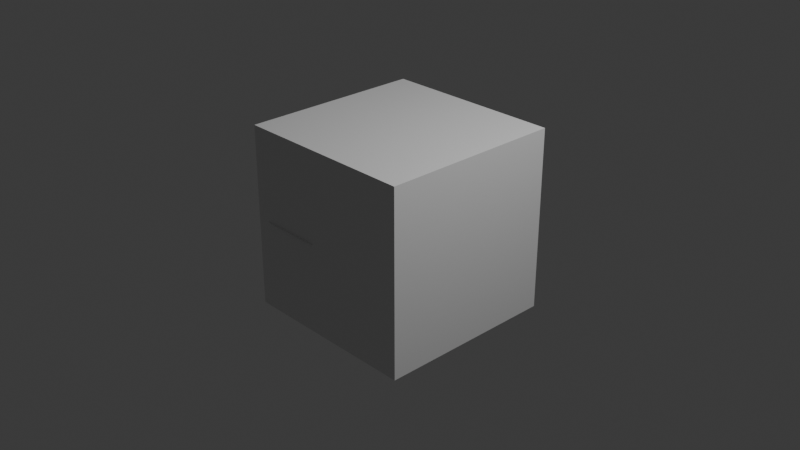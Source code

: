 # Source: ConstructionBase1x1_reference.blend  (saved by Blender 4.2.68; exported with 4.5.12 LTS)
import bpy
from mathutils import Matrix  # noqa: F401  (used for matrix-valued properties, if any)

bpy.ops.wm.read_factory_settings(use_empty=True)
scene = bpy.context.scene
scene.name = 'Scene'

# ---- collections
col_collection = bpy.data.collections.new('Collection'); scene.collection.children.link(col_collection)

# ---- materials (node trees are filled in below, after node groups)
mat_material = bpy.data.materials.new('Material')
mat_material.alpha_threshold = 0.0
mat_material.roughness = 0.5
mat_material.line_color = (0.0, 0.0, 0.0, 1.0)
mat_beavercarryingmodels = bpy.data.materials.new('BeaverCarryingModels')
mat_dirt = bpy.data.materials.new('Dirt')

# ---- material node trees
mat_material.use_nodes = True; mat_material.node_tree.nodes.clear()
_N = mat_material.node_tree.nodes; _L = mat_material.node_tree.links
n0 = _N.new('ShaderNodeOutputMaterial'); n0.name = 'Material Output'; n0.location = (300, 300)
n1 = _N.new('ShaderNodeBsdfPrincipled'); n1.name = 'Principled BSDF'; n1.location = (10, 300)
n1.inputs[3].default_value = 1.45
_L.new(n1.outputs[0], n0.inputs[0])
n0.is_active_output = True

# ---- world
world_world = bpy.data.worlds.new('World'); scene.world = world_world
world_world.use_nodes = True; world_world.node_tree.nodes.clear()
_N = world_world.node_tree.nodes; _L = world_world.node_tree.links
n0 = _N.new('ShaderNodeOutputWorld'); n0.name = 'World Output'; n0.location = (300, 300)
n1 = _N.new('ShaderNodeBackground'); n1.name = 'Background'; n1.location = (10, 300)
n1.inputs[0].default_value = (0.05088, 0.05088, 0.05088, 1.0)
_L.new(n1.outputs[0], n0.inputs[0])
n0.is_active_output = True
world_world.color = (0.05088, 0.05088, 0.05088)
world_world.sun_shadow_jitter_overblur = 0.0

# ---- cameras
cam_camera = bpy.data.cameras.new('Camera')
cam_camera.clip_end = 100.0
cam_camera.ortho_scale = 7.314

# ---- lights
light_light = bpy.data.lights.new('Light', 'POINT')
light_light.energy = 1000.0
light_light.shadow_soft_size = 0.1

# ---- meshes
me_cube = bpy.data.meshes.new('Cube')
me_cube.from_pydata([(1.0, 1.0, 1.0), (1.0, 1.0, -1.0), (1.0, -1.0, 1.0), (1.0, -1.0, -1.0), (-1.0, 1.0, 1.0), (-1.0, 1.0, -1.0), (-1.0, -1.0, 1.0), (-1.0, -1.0, -1.0)], [], [(0, 4, 6, 2), (3, 2, 6, 7), (7, 6, 4, 5), (5, 1, 3, 7), (1, 0, 2, 3), (5, 4, 0, 1)])
_uv = me_cube.uv_layers.new(name='UVMap')
_uv.uv.foreach_set('vector', [0.625, 0.5, 0.875, 0.5, 0.875, 0.75, 0.625, 0.75, 0.375, 0.75, 0.625, 0.75, 0.625, 1.0, 0.375, 1.0, 0.375, 0.0, 0.625, 0.0, 0.625, 0.25, 0.375, 0.25, 0.125, 0.5, 0.375, 0.5, 0.375, 0.75, 0.125, 0.75, 0.375, 0.5, 0.625, 0.5, 0.625, 0.75, 0.375, 0.75, 0.375, 0.25, 0.625, 0.25, 0.625, 0.5, 0.375, 0.5])
me_cube.materials.append(mat_material)
me_cube.use_mirror_vertex_groups = False
me_cube.update()
me_constructionbase1x1 = bpy.data.meshes.new('ConstructionBase1x1')
me_constructionbase1x1.from_pydata([(0.2514, 0.3025, 0.193), (0.2153, 0.2875, 0.193), (0.2191, 0.2838, -0.1169), (0.2514, 0.2972, -0.1169), (0.3025, 0.2514, 0.193), (0.2875, 0.2875, 0.193), (0.2838, 0.2838, -0.1169), (0.2972, 0.2514, -0.1169), (0.2153, 0.2153, 0.193), (0.2514, 0.2004, 0.193), (0.2514, 0.2056, -0.1169), (0.2191, 0.2191, -0.1169), (0.2004, 0.2514, 0.193), (0.2056, 0.2514, -0.1169), (0.2875, 0.2153, 0.193), (0.2838, 0.2191, -0.1169), (0.2153, 0.2153, 0.193), (0.2191, 0.2191, -0.1169), (0.2153, 0.2153, 0.193), (0.2514, 0.2514, 0.2054), (0.2514, 0.2004, 0.193), (0.2153, 0.2875, 0.193), (0.2004, 0.2514, 0.193), (0.2875, 0.2875, 0.193), (0.2514, 0.3025, 0.193), (0.2875, 0.2153, 0.193), (0.3025, 0.2514, 0.193), (-0.2486, 0.3025, 0.193), (-0.2847, 0.2875, 0.193), (-0.2809, 0.2838, -0.1169), (-0.2486, 0.2972, -0.1169), (-0.1975, 0.2514, 0.193), (-0.2125, 0.2875, 0.193), (-0.2162, 0.2838, -0.1169), (-0.2028, 0.2514, -0.1169), (-0.2847, 0.2153, 0.193), (-0.2486, 0.2004, 0.193), (-0.2486, 0.2056, -0.1169), (-0.2809, 0.2191, -0.1169), (-0.2996, 0.2514, 0.193), (-0.2944, 0.2514, -0.1169), (-0.2125, 0.2153, 0.193), (-0.2162, 0.2191, -0.1169), (-0.2847, 0.2153, 0.193), (-0.2809, 0.2191, -0.1169), (-0.2847, 0.2153, 0.193), (-0.2486, 0.2514, 0.2054), (-0.2486, 0.2004, 0.193), (-0.2847, 0.2875, 0.193), (-0.2996, 0.2514, 0.193), (-0.2125, 0.2875, 0.193), (-0.2486, 0.3025, 0.193), (-0.2125, 0.2153, 0.193), (-0.1975, 0.2514, 0.193), (0.2514, -0.1975, 0.193), (0.2153, -0.2125, 0.193), (0.2191, -0.2162, -0.1169), (0.2514, -0.2028, -0.1169), (0.3025, -0.2486, 0.193), (0.2875, -0.2125, 0.193), (0.2838, -0.2162, -0.1169), (0.2972, -0.2486, -0.1169), (0.2153, -0.2847, 0.193), (0.2514, -0.2996, 0.193), (0.2514, -0.2944, -0.1169), (0.2191, -0.2809, -0.1169), (0.2004, -0.2486, 0.193), (0.2056, -0.2486, -0.1169), (0.2875, -0.2847, 0.193), (0.2838, -0.2809, -0.1169), (0.2153, -0.2847, 0.193), (0.2191, -0.2809, -0.1169), (0.2153, -0.2847, 0.193), (0.2514, -0.2486, 0.2054), (0.2514, -0.2996, 0.193), (0.2153, -0.2125, 0.193), (0.2004, -0.2486, 0.193), (0.2875, -0.2125, 0.193), (0.2514, -0.1975, 0.193), (0.2875, -0.2847, 0.193), (0.3025, -0.2486, 0.193), (-0.2486, -0.1975, 0.193), (-0.2847, -0.2125, 0.193), (-0.2809, -0.2162, -0.1169), (-0.2486, -0.2028, -0.1169), (-0.1975, -0.2486, 0.193), (-0.2125, -0.2125, 0.193), (-0.2162, -0.2162, -0.1169), (-0.2028, -0.2486, -0.1169), (-0.2847, -0.2847, 0.193), (-0.2486, -0.2996, 0.193), (-0.2486, -0.2944, -0.1169), (-0.2809, -0.2809, -0.1169), (-0.2996, -0.2486, 0.193), (-0.2944, -0.2486, -0.1169), (-0.2125, -0.2847, 0.193), (-0.2162, -0.2809, -0.1169), (-0.2847, -0.2847, 0.193), (-0.2809, -0.2809, -0.1169), (-0.2847, -0.2847, 0.193), (-0.2486, -0.2486, 0.2054), (-0.2486, -0.2996, 0.193), (-0.2847, -0.2125, 0.193), (-0.2996, -0.2486, 0.193), (-0.2125, -0.2125, 0.193), (-0.2486, -0.1975, 0.193), (-0.2125, -0.2847, 0.193), (-0.1975, -0.2486, 0.193), (0.5229, 0.001425, -0.1159), (0.5229, -0.2586, -0.1159), (0.3914, -0.2586, -0.1159), (0.3914, 0.001425, -0.1159), (0.2614, -0.5201, -0.1159), (0.001424, -0.5201, -0.1159), (0.001424, -0.3886, -0.1159), (0.2614, -0.3886, -0.1159), (0.514, -0.3263, -0.1159), (0.387, -0.2922, -0.1159), (0.4879, -0.3893, -0.1159), (0.374, -0.3236, -0.1159), (0.4463, -0.4435, -0.1159), (0.3534, -0.3505, -0.1159), (0.3922, -0.4851, -0.1159), (0.3264, -0.3712, -0.1159), (0.3291, -0.5112, -0.1159), (0.2951, -0.3841, -0.1159), (0.2614, -0.5201, -0.1159), (0.2614, -0.3886, -0.1159), (-0.5201, -0.2586, -0.1159), (-0.5201, 0.001431, -0.1159), (-0.3886, 0.001429, -0.1159), (-0.3886, -0.2586, -0.1159), (0.001424, -0.5201, -0.1159), (-0.2586, -0.5201, -0.1159), (-0.2586, -0.3886, -0.1159), (0.001424, -0.3886, -0.1159), (-0.3263, -0.5112, -0.1159), (-0.2922, -0.3841, -0.1159), (-0.3893, -0.4851, -0.1159), (-0.3236, -0.3712, -0.1159), (-0.4435, -0.4435, -0.1159), (-0.3505, -0.3505, -0.1159), (-0.4851, -0.3893, -0.1159), (-0.3712, -0.3236, -0.1159), (-0.5112, -0.3263, -0.1159), (-0.3841, -0.2922, -0.1159), (-0.5201, -0.2586, -0.1159), (-0.3886, -0.2586, -0.1159), (-0.5201, 0.001431, -0.1159), (-0.5201, 0.2614, -0.1159), (-0.3886, 0.2614, -0.1159), (-0.3886, 0.001429, -0.1159), (-0.2586, 0.5229, -0.1159), (0.00143, 0.5229, -0.1159), (0.001428, 0.3914, -0.1159), (-0.2586, 0.3914, -0.1159), (-0.5112, 0.3291, -0.1159), (-0.3841, 0.2951, -0.1159), (-0.4851, 0.3922, -0.1159), (-0.3712, 0.3264, -0.1159), (-0.4435, 0.4463, -0.1159), (-0.3505, 0.3533, -0.1159), (-0.3893, 0.4879, -0.1159), (-0.3236, 0.374, -0.1159), (-0.3263, 0.514, -0.1159), (-0.2922, 0.387, -0.1159), (-0.2586, 0.5229, -0.1159), (-0.2586, 0.3914, -0.1159), (0.5229, 0.2614, -0.1159), (0.5229, 0.001425, -0.1159), (0.3914, 0.001425, -0.1159), (0.3914, 0.2614, -0.1159), (0.00143, 0.5229, -0.1159), (0.2614, 0.5229, -0.1159), (0.2614, 0.3914, -0.1159), (0.001428, 0.3914, -0.1159), (0.3291, 0.514, -0.1159), (0.2951, 0.387, -0.1159), (0.3922, 0.4879, -0.1159), (0.3264, 0.374, -0.1159), (0.4463, 0.4463, -0.1159), (0.3533, 0.3534, -0.1159), (0.4879, 0.3922, -0.1159), (0.374, 0.3264, -0.1159), (0.514, 0.3291, -0.1159), (0.387, 0.2951, -0.1159), (0.5229, 0.2614, -0.1159), (0.3914, 0.2614, -0.1159), (0.001428, 0.3914, -0.1159), (0.001424, -0.3886, -0.1159), (-0.3886, 0.001429, -0.1159), (0.3914, 0.001425, -0.1159)], [], [(0, 2, 1), (3, 2, 0), (4, 6, 5), (7, 6, 4), (8, 10, 9), (11, 10, 8), (1, 13, 12), (2, 13, 1), (5, 3, 0), (6, 3, 5), (14, 7, 4), (15, 7, 14), (9, 15, 14), (10, 15, 9), (12, 17, 16), (13, 17, 12), (18, 20, 19), (21, 22, 19), (23, 24, 19), (25, 26, 19), (20, 25, 19), (22, 18, 19), (24, 21, 19), (26, 23, 19), (27, 29, 28), (30, 29, 27), (31, 33, 32), (34, 33, 31), (35, 37, 36), (38, 37, 35), (28, 40, 39), (29, 40, 28), (32, 30, 27), (33, 30, 32), (41, 34, 31), (42, 34, 41), (36, 42, 41), (37, 42, 36), (39, 44, 43), (40, 44, 39), (45, 47, 46), (48, 49, 46), (50, 51, 46), (52, 53, 46), (47, 52, 46), (49, 45, 46), (51, 48, 46), (53, 50, 46), (54, 56, 55), (57, 56, 54), (58, 60, 59), (61, 60, 58), (62, 64, 63), (65, 64, 62), (55, 67, 66), (56, 67, 55), (59, 57, 54), (60, 57, 59), (68, 61, 58), (69, 61, 68), (63, 69, 68), (64, 69, 63), (66, 71, 70), (67, 71, 66), (72, 74, 73), (75, 76, 73), (77, 78, 73), (79, 80, 73), (74, 79, 73), (76, 72, 73), (78, 75, 73), (80, 77, 73), (81, 83, 82), (84, 83, 81), (85, 87, 86), (88, 87, 85), (89, 91, 90), (92, 91, 89), (82, 94, 93), (83, 94, 82), (86, 84, 81), (87, 84, 86), (95, 88, 85), (96, 88, 95), (90, 96, 95), (91, 96, 90), (93, 98, 97), (94, 98, 93), (99, 101, 100), (102, 103, 100), (104, 105, 100), (106, 107, 100), (101, 106, 100), (103, 99, 100), (105, 102, 100), (107, 104, 100)])
_uv = me_constructionbase1x1.uv_layers.new(name='UVMap')
_uv.uv.foreach_set('vector', [0.1568, 0.9926, 0.1872, 0.5131, 0.1872, 0.9926, 0.1568, 0.5131, 0.1872, 0.5131, 0.1568, 0.9926, 0.09584, 0.9926, 0.1263, 0.5131, 0.1263, 0.9926, 0.09584, 0.5131, 0.1263, 0.5131, 0.09584, 0.9926, 0.004433, 0.9926, 0.0349, 0.5131, 0.0349, 0.9926, 0.004433, 0.5131, 0.0349, 0.5131, 0.004433, 0.9926, 0.1872, 0.9926, 0.2177, 0.5131, 0.2177, 0.9926, 0.1872, 0.5131, 0.2177, 0.5131, 0.1872, 0.9926, 0.1263, 0.9926, 0.1568, 0.5131, 0.1568, 0.9926, 0.1263, 0.5131, 0.1568, 0.5131, 0.1263, 0.9926, 0.06537, 0.9926, 0.09584, 0.5131, 0.09584, 0.9926, 0.06537, 0.5131, 0.09584, 0.5131, 0.06537, 0.9926, 0.0349, 0.9926, 0.06537, 0.5131, 0.06537, 0.9926, 0.0349, 0.5131, 0.06537, 0.5131, 0.0349, 0.9926, 0.2177, 0.9926, 0.2482, 0.5131, 0.2482, 0.9926, 0.2177, 0.5131, 0.2482, 0.5131, 0.2177, 0.9926, 0.3716, 0.789, 0.3716, 0.8375, 0.313, 0.8132, 0.2888, 0.7547, 0.3373, 0.7547, 0.313, 0.8132, 0.2545, 0.8375, 0.2545, 0.789, 0.313, 0.8132, 0.3373, 0.8718, 0.2888, 0.8718, 0.313, 0.8132, 0.3716, 0.8375, 0.3373, 0.8718, 0.313, 0.8132, 0.3373, 0.7547, 0.3716, 0.789, 0.313, 0.8132, 0.2545, 0.789, 0.2888, 0.7547, 0.313, 0.8132, 0.2888, 0.8718, 0.2545, 0.8375, 0.313, 0.8132, 0.1568, 0.9926, 0.1872, 0.5131, 0.1872, 0.9926, 0.1568, 0.5131, 0.1872, 0.5131, 0.1568, 0.9926, 0.09584, 0.9926, 0.1263, 0.5131, 0.1263, 0.9926, 0.09584, 0.5131, 0.1263, 0.5131, 0.09584, 0.9926, 0.004433, 0.9926, 0.0349, 0.5131, 0.0349, 0.9926, 0.004433, 0.5131, 0.0349, 0.5131, 0.004433, 0.9926, 0.1872, 0.9926, 0.2177, 0.5131, 0.2177, 0.9926, 0.1872, 0.5131, 0.2177, 0.5131, 0.1872, 0.9926, 0.1263, 0.9926, 0.1568, 0.5131, 0.1568, 0.9926, 0.1263, 0.5131, 0.1568, 0.5131, 0.1263, 0.9926, 0.06537, 0.9926, 0.09584, 0.5131, 0.09584, 0.9926, 0.06537, 0.5131, 0.09584, 0.5131, 0.06537, 0.9926, 0.0349, 0.9926, 0.06537, 0.5131, 0.06537, 0.9926, 0.0349, 0.5131, 0.06537, 0.5131, 0.0349, 0.9926, 0.2177, 0.9926, 0.2482, 0.5131, 0.2482, 0.9926, 0.2177, 0.5131, 0.2482, 0.5131, 0.2177, 0.9926, 0.3716, 0.789, 0.3716, 0.8375, 0.313, 0.8132, 0.2888, 0.7547, 0.3373, 0.7547, 0.313, 0.8132, 0.2545, 0.8375, 0.2545, 0.789, 0.313, 0.8132, 0.3373, 0.8718, 0.2888, 0.8718, 0.313, 0.8132, 0.3716, 0.8375, 0.3373, 0.8718, 0.313, 0.8132, 0.3373, 0.7547, 0.3716, 0.789, 0.313, 0.8132, 0.2545, 0.789, 0.2888, 0.7547, 0.313, 0.8132, 0.2888, 0.8718, 0.2545, 0.8375, 0.313, 0.8132, 0.1568, 0.9926, 0.1872, 0.5131, 0.1872, 0.9926, 0.1568, 0.5131, 0.1872, 0.5131, 0.1568, 0.9926, 0.09584, 0.9926, 0.1263, 0.5131, 0.1263, 0.9926, 0.09584, 0.5131, 0.1263, 0.5131, 0.09584, 0.9926, 0.004433, 0.9926, 0.0349, 0.5131, 0.0349, 0.9926, 0.004433, 0.5131, 0.0349, 0.5131, 0.004433, 0.9926, 0.1872, 0.9926, 0.2177, 0.5131, 0.2177, 0.9926, 0.1872, 0.5131, 0.2177, 0.5131, 0.1872, 0.9926, 0.1263, 0.9926, 0.1568, 0.5131, 0.1568, 0.9926, 0.1263, 0.5131, 0.1568, 0.5131, 0.1263, 0.9926, 0.06537, 0.9926, 0.09584, 0.5131, 0.09584, 0.9926, 0.06537, 0.5131, 0.09584, 0.5131, 0.06537, 0.9926, 0.0349, 0.9926, 0.06537, 0.5131, 0.06537, 0.9926, 0.0349, 0.5131, 0.06537, 0.5131, 0.0349, 0.9926, 0.2177, 0.9926, 0.2482, 0.5131, 0.2482, 0.9926, 0.2177, 0.5131, 0.2482, 0.5131, 0.2177, 0.9926, 0.3716, 0.789, 0.3716, 0.8375, 0.313, 0.8132, 0.2888, 0.7547, 0.3373, 0.7547, 0.313, 0.8132, 0.2545, 0.8375, 0.2545, 0.789, 0.313, 0.8132, 0.3373, 0.8718, 0.2888, 0.8718, 0.313, 0.8132, 0.3716, 0.8375, 0.3373, 0.8718, 0.313, 0.8132, 0.3373, 0.7547, 0.3716, 0.789, 0.313, 0.8132, 0.2545, 0.789, 0.2888, 0.7547, 0.313, 0.8132, 0.2888, 0.8718, 0.2545, 0.8375, 0.313, 0.8132, 0.1568, 0.9926, 0.1872, 0.5131, 0.1872, 0.9926, 0.1568, 0.5131, 0.1872, 0.5131, 0.1568, 0.9926, 0.09584, 0.9926, 0.1263, 0.5131, 0.1263, 0.9926, 0.09584, 0.5131, 0.1263, 0.5131, 0.09584, 0.9926, 0.004433, 0.9926, 0.0349, 0.5131, 0.0349, 0.9926, 0.004433, 0.5131, 0.0349, 0.5131, 0.004433, 0.9926, 0.1872, 0.9926, 0.2177, 0.5131, 0.2177, 0.9926, 0.1872, 0.5131, 0.2177, 0.5131, 0.1872, 0.9926, 0.1263, 0.9926, 0.1568, 0.5131, 0.1568, 0.9926, 0.1263, 0.5131, 0.1568, 0.5131, 0.1263, 0.9926, 0.06537, 0.9926, 0.09584, 0.5131, 0.09584, 0.9926, 0.06537, 0.5131, 0.09584, 0.5131, 0.06537, 0.9926, 0.0349, 0.9926, 0.06537, 0.5131, 0.06537, 0.9926, 0.0349, 0.5131, 0.06537, 0.5131, 0.0349, 0.9926, 0.2177, 0.9926, 0.2482, 0.5131, 0.2482, 0.9926, 0.2177, 0.5131, 0.2482, 0.5131, 0.2177, 0.9926, 0.3716, 0.789, 0.3716, 0.8375, 0.313, 0.8132, 0.2888, 0.7547, 0.3373, 0.7547, 0.313, 0.8132, 0.2545, 0.8375, 0.2545, 0.789, 0.313, 0.8132, 0.3373, 0.8718, 0.2888, 0.8718, 0.313, 0.8132, 0.3716, 0.8375, 0.3373, 0.8718, 0.313, 0.8132, 0.3373, 0.7547, 0.3716, 0.789, 0.313, 0.8132, 0.2545, 0.789, 0.2888, 0.7547, 0.313, 0.8132, 0.2888, 0.8718, 0.2545, 0.8375, 0.313, 0.8132])
me_constructionbase1x1.materials.append(mat_beavercarryingmodels)
me_constructionbase1x1.update()
me_constructionbase1x1_001 = bpy.data.meshes.new('ConstructionBase1x1.001')
me_constructionbase1x1_001.from_pydata([(0.2514, 0.3025, 0.193), (0.2153, 0.2875, 0.193), (0.2191, 0.2838, -0.1169), (0.2514, 0.2972, -0.1169), (0.3025, 0.2514, 0.193), (0.2875, 0.2875, 0.193), (0.2838, 0.2838, -0.1169), (0.2972, 0.2514, -0.1169), (0.2153, 0.2153, 0.193), (0.2514, 0.2004, 0.193), (0.2514, 0.2056, -0.1169), (0.2191, 0.2191, -0.1169), (0.2004, 0.2514, 0.193), (0.2056, 0.2514, -0.1169), (0.2875, 0.2153, 0.193), (0.2838, 0.2191, -0.1169), (0.2153, 0.2153, 0.193), (0.2191, 0.2191, -0.1169), (0.2153, 0.2153, 0.193), (0.2514, 0.2514, 0.2054), (0.2514, 0.2004, 0.193), (0.2153, 0.2875, 0.193), (0.2004, 0.2514, 0.193), (0.2875, 0.2875, 0.193), (0.2514, 0.3025, 0.193), (0.2875, 0.2153, 0.193), (0.3025, 0.2514, 0.193), (-0.2486, 0.3025, 0.193), (-0.2847, 0.2875, 0.193), (-0.2809, 0.2838, -0.1169), (-0.2486, 0.2972, -0.1169), (-0.1975, 0.2514, 0.193), (-0.2125, 0.2875, 0.193), (-0.2162, 0.2838, -0.1169), (-0.2028, 0.2514, -0.1169), (-0.2847, 0.2153, 0.193), (-0.2486, 0.2004, 0.193), (-0.2486, 0.2056, -0.1169), (-0.2809, 0.2191, -0.1169), (-0.2996, 0.2514, 0.193), (-0.2944, 0.2514, -0.1169), (-0.2125, 0.2153, 0.193), (-0.2162, 0.2191, -0.1169), (-0.2847, 0.2153, 0.193), (-0.2809, 0.2191, -0.1169), (-0.2847, 0.2153, 0.193), (-0.2486, 0.2514, 0.2054), (-0.2486, 0.2004, 0.193), (-0.2847, 0.2875, 0.193), (-0.2996, 0.2514, 0.193), (-0.2125, 0.2875, 0.193), (-0.2486, 0.3025, 0.193), (-0.2125, 0.2153, 0.193), (-0.1975, 0.2514, 0.193), (0.2514, -0.1975, 0.193), (0.2153, -0.2125, 0.193), (0.2191, -0.2162, -0.1169), (0.2514, -0.2028, -0.1169), (0.3025, -0.2486, 0.193), (0.2875, -0.2125, 0.193), (0.2838, -0.2162, -0.1169), (0.2972, -0.2486, -0.1169), (0.2153, -0.2847, 0.193), (0.2514, -0.2996, 0.193), (0.2514, -0.2944, -0.1169), (0.2191, -0.2809, -0.1169), (0.2004, -0.2486, 0.193), (0.2056, -0.2486, -0.1169), (0.2875, -0.2847, 0.193), (0.2838, -0.2809, -0.1169), (0.2153, -0.2847, 0.193), (0.2191, -0.2809, -0.1169), (0.2153, -0.2847, 0.193), (0.2514, -0.2486, 0.2054), (0.2514, -0.2996, 0.193), (0.2153, -0.2125, 0.193), (0.2004, -0.2486, 0.193), (0.2875, -0.2125, 0.193), (0.2514, -0.1975, 0.193), (0.2875, -0.2847, 0.193), (0.3025, -0.2486, 0.193), (-0.2486, -0.1975, 0.193), (-0.2847, -0.2125, 0.193), (-0.2809, -0.2162, -0.1169), (-0.2486, -0.2028, -0.1169), (-0.1975, -0.2486, 0.193), (-0.2125, -0.2125, 0.193), (-0.2162, -0.2162, -0.1169), (-0.2028, -0.2486, -0.1169), (-0.2847, -0.2847, 0.193), (-0.2486, -0.2996, 0.193), (-0.2486, -0.2944, -0.1169), (-0.2809, -0.2809, -0.1169), (-0.2996, -0.2486, 0.193), (-0.2944, -0.2486, -0.1169), (-0.2125, -0.2847, 0.193), (-0.2162, -0.2809, -0.1169), (-0.2847, -0.2847, 0.193), (-0.2809, -0.2809, -0.1169), (-0.2847, -0.2847, 0.193), (-0.2486, -0.2486, 0.2054), (-0.2486, -0.2996, 0.193), (-0.2847, -0.2125, 0.193), (-0.2996, -0.2486, 0.193), (-0.2125, -0.2125, 0.193), (-0.2486, -0.1975, 0.193), (-0.2125, -0.2847, 0.193), (-0.1975, -0.2486, 0.193), (0.5229, 0.001425, -0.1159), (0.5229, -0.2586, -0.1159), (0.3914, -0.2586, -0.1159), (0.3914, 0.001425, -0.1159), (0.2614, -0.5201, -0.1159), (0.001424, -0.5201, -0.1159), (0.001424, -0.3886, -0.1159), (0.2614, -0.3886, -0.1159), (0.514, -0.3263, -0.1159), (0.387, -0.2922, -0.1159), (0.4879, -0.3893, -0.1159), (0.374, -0.3236, -0.1159), (0.4463, -0.4435, -0.1159), (0.3534, -0.3505, -0.1159), (0.3922, -0.4851, -0.1159), (0.3264, -0.3712, -0.1159), (0.3291, -0.5112, -0.1159), (0.2951, -0.3841, -0.1159), (0.2614, -0.5201, -0.1159), (0.2614, -0.3886, -0.1159), (-0.5201, -0.2586, -0.1159), (-0.5201, 0.001431, -0.1159), (-0.3886, 0.001429, -0.1159), (-0.3886, -0.2586, -0.1159), (0.001424, -0.5201, -0.1159), (-0.2586, -0.5201, -0.1159), (-0.2586, -0.3886, -0.1159), (0.001424, -0.3886, -0.1159), (-0.3263, -0.5112, -0.1159), (-0.2922, -0.3841, -0.1159), (-0.3893, -0.4851, -0.1159), (-0.3236, -0.3712, -0.1159), (-0.4435, -0.4435, -0.1159), (-0.3505, -0.3505, -0.1159), (-0.4851, -0.3893, -0.1159), (-0.3712, -0.3236, -0.1159), (-0.5112, -0.3263, -0.1159), (-0.3841, -0.2922, -0.1159), (-0.5201, -0.2586, -0.1159), (-0.3886, -0.2586, -0.1159), (-0.5201, 0.001431, -0.1159), (-0.5201, 0.2614, -0.1159), (-0.3886, 0.2614, -0.1159), (-0.3886, 0.001429, -0.1159), (-0.2586, 0.5229, -0.1159), (0.00143, 0.5229, -0.1159), (0.001428, 0.3914, -0.1159), (-0.2586, 0.3914, -0.1159), (-0.5112, 0.3291, -0.1159), (-0.3841, 0.2951, -0.1159), (-0.4851, 0.3922, -0.1159), (-0.3712, 0.3264, -0.1159), (-0.4435, 0.4463, -0.1159), (-0.3505, 0.3533, -0.1159), (-0.3893, 0.4879, -0.1159), (-0.3236, 0.374, -0.1159), (-0.3263, 0.514, -0.1159), (-0.2922, 0.387, -0.1159), (-0.2586, 0.5229, -0.1159), (-0.2586, 0.3914, -0.1159), (0.5229, 0.2614, -0.1159), (0.5229, 0.001425, -0.1159), (0.3914, 0.001425, -0.1159), (0.3914, 0.2614, -0.1159), (0.00143, 0.5229, -0.1159), (0.2614, 0.5229, -0.1159), (0.2614, 0.3914, -0.1159), (0.001428, 0.3914, -0.1159), (0.3291, 0.514, -0.1159), (0.2951, 0.387, -0.1159), (0.3922, 0.4879, -0.1159), (0.3264, 0.374, -0.1159), (0.4463, 0.4463, -0.1159), (0.3533, 0.3534, -0.1159), (0.4879, 0.3922, -0.1159), (0.374, 0.3264, -0.1159), (0.514, 0.3291, -0.1159), (0.387, 0.2951, -0.1159), (0.5229, 0.2614, -0.1159), (0.3914, 0.2614, -0.1159), (0.001428, 0.3914, -0.1159), (0.001424, -0.3886, -0.1159), (-0.3886, 0.001429, -0.1159), (0.3914, 0.001425, -0.1159)], [], [(108, 110, 109), (111, 110, 108), (112, 114, 113), (115, 114, 112), (116, 110, 117), (109, 110, 116), (118, 117, 119), (116, 117, 118), (120, 119, 121), (118, 119, 120), (122, 121, 123), (120, 121, 122), (124, 123, 125), (122, 123, 124), (126, 125, 127), (124, 125, 126), (128, 130, 129), (131, 130, 128), (132, 134, 133), (135, 134, 132), (136, 134, 137), (133, 134, 136), (138, 137, 139), (136, 137, 138), (140, 139, 141), (138, 139, 140), (142, 141, 143), (140, 141, 142), (144, 143, 145), (142, 143, 144), (146, 145, 147), (144, 145, 146), (148, 150, 149), (151, 150, 148), (152, 154, 153), (155, 154, 152), (156, 150, 157), (149, 150, 156), (158, 157, 159), (156, 157, 158), (160, 159, 161), (158, 159, 160), (162, 161, 163), (160, 161, 162), (164, 163, 165), (162, 163, 164), (166, 165, 167), (164, 165, 166), (168, 170, 169), (171, 170, 168), (172, 174, 173), (175, 174, 172), (176, 174, 177), (173, 174, 176), (178, 177, 179), (176, 177, 178), (180, 179, 181), (178, 179, 180), (182, 181, 183), (180, 181, 182), (184, 183, 185), (182, 183, 184), (186, 185, 187), (184, 185, 186), (188, 190, 189), (127, 117, 110), (189, 110, 191), (174, 191, 187), (177, 187, 185), (177, 185, 183), (177, 183, 181), (177, 181, 179), (187, 177, 174), (191, 174, 188), (150, 188, 167), (157, 167, 165), (157, 165, 163), (157, 163, 161), (157, 161, 159), (167, 157, 150), (188, 150, 190), (134, 190, 147), (137, 147, 145), (137, 145, 143), (137, 143, 141), (137, 141, 139), (147, 137, 134), (190, 134, 189), (110, 189, 127), (117, 127, 125), (117, 125, 123), (117, 123, 121), (117, 121, 119), (191, 188, 189)])
_uv = me_constructionbase1x1_001.uv_layers.new(name='UVMap')
_uv.uv.foreach_set('vector', [0.9991, 0.001276, 3.697e-05, 0.9998, 3.671e-05, 0.001276, 0.9991, 0.9998, 3.697e-05, 0.9998, 0.9991, 0.001276, 3.671e-05, 0.001276, 0.9991, 0.9998, 0.9991, 0.001276, 3.697e-05, 0.9998, 0.9991, 0.9998, 3.671e-05, 0.001276, 3.671e-05, 0.001276, 3.697e-05, 0.9998, 3.697e-05, 0.9998, 3.671e-05, 0.001276, 3.697e-05, 0.9998, 3.671e-05, 0.001276, 3.671e-05, 0.001276, 3.697e-05, 0.9998, 3.697e-05, 0.9998, 3.671e-05, 0.001276, 3.697e-05, 0.9998, 3.671e-05, 0.001276, 3.671e-05, 0.001276, 3.697e-05, 0.9998, 3.697e-05, 0.9998, 3.671e-05, 0.001276, 3.697e-05, 0.9998, 3.671e-05, 0.001276, 3.671e-05, 0.001276, 3.697e-05, 0.9998, 3.697e-05, 0.9998, 3.671e-05, 0.001276, 3.697e-05, 0.9998, 3.671e-05, 0.001276, 3.671e-05, 0.001276, 3.697e-05, 0.9998, 3.697e-05, 0.9998, 3.671e-05, 0.001276, 3.697e-05, 0.9998, 3.671e-05, 0.001276, 3.671e-05, 0.001276, 3.697e-05, 0.9998, 3.697e-05, 0.9998, 3.671e-05, 0.001276, 3.697e-05, 0.9998, 3.671e-05, 0.001276, 3.671e-05, 0.001276, 0.9991, 0.9998, 0.9991, 0.001276, 3.697e-05, 0.9998, 0.9991, 0.9998, 3.671e-05, 0.001276, 0.9991, 0.001276, 3.697e-05, 0.9998, 3.671e-05, 0.001276, 0.9991, 0.9998, 3.697e-05, 0.9998, 0.9991, 0.001276, 3.671e-05, 0.001276, 3.697e-05, 0.9998, 3.697e-05, 0.9998, 3.671e-05, 0.001276, 3.697e-05, 0.9998, 3.671e-05, 0.001276, 3.671e-05, 0.001276, 3.697e-05, 0.9998, 3.697e-05, 0.9998, 3.671e-05, 0.001276, 3.697e-05, 0.9998, 3.671e-05, 0.001276, 3.671e-05, 0.001276, 3.697e-05, 0.9998, 3.697e-05, 0.9998, 3.671e-05, 0.001276, 3.697e-05, 0.9998, 3.671e-05, 0.001276, 3.671e-05, 0.001276, 3.697e-05, 0.9998, 3.697e-05, 0.9998, 3.671e-05, 0.001276, 3.697e-05, 0.9998, 3.671e-05, 0.001276, 3.671e-05, 0.001276, 3.697e-05, 0.9998, 3.697e-05, 0.9998, 3.671e-05, 0.001276, 3.697e-05, 0.9998, 3.671e-05, 0.001276, 3.671e-05, 0.001276, 3.697e-05, 0.9998, 3.697e-05, 0.9998, 3.671e-05, 0.001276, 3.697e-05, 0.9998, 3.671e-05, 0.001276, 0.9991, 0.001276, 3.697e-05, 0.9998, 3.671e-05, 0.001276, 0.9991, 0.9998, 3.697e-05, 0.9998, 0.9991, 0.001276, 3.671e-05, 0.001276, 0.9991, 0.9998, 0.9991, 0.001276, 3.697e-05, 0.9998, 0.9991, 0.9998, 3.671e-05, 0.001276, 3.671e-05, 0.001276, 3.697e-05, 0.9998, 3.697e-05, 0.9998, 3.671e-05, 0.001276, 3.697e-05, 0.9998, 3.671e-05, 0.001276, 3.671e-05, 0.001276, 3.697e-05, 0.9998, 3.697e-05, 0.9998, 3.671e-05, 0.001276, 3.697e-05, 0.9998, 3.671e-05, 0.001276, 3.671e-05, 0.001276, 3.697e-05, 0.9998, 3.697e-05, 0.9998, 3.671e-05, 0.001276, 3.697e-05, 0.9998, 3.671e-05, 0.001276, 3.671e-05, 0.001276, 3.697e-05, 0.9998, 3.697e-05, 0.9998, 3.671e-05, 0.001276, 3.697e-05, 0.9998, 3.671e-05, 0.001276, 3.671e-05, 0.001276, 3.697e-05, 0.9998, 3.697e-05, 0.9998, 3.671e-05, 0.001276, 3.697e-05, 0.9998, 3.671e-05, 0.001276, 3.671e-05, 0.001276, 3.697e-05, 0.9998, 3.697e-05, 0.9998, 3.671e-05, 0.001276, 3.697e-05, 0.9998, 3.671e-05, 0.001276, 3.671e-05, 0.001276, 0.9991, 0.9998, 0.9991, 0.001276, 3.697e-05, 0.9998, 0.9991, 0.9998, 3.671e-05, 0.001276, 0.9991, 0.001276, 3.697e-05, 0.9998, 3.671e-05, 0.001276, 0.9991, 0.9998, 3.697e-05, 0.9998, 0.9991, 0.001276, 3.671e-05, 0.001276, 3.697e-05, 0.9998, 3.697e-05, 0.9998, 3.671e-05, 0.001276, 3.697e-05, 0.9998, 3.671e-05, 0.001276, 3.671e-05, 0.001276, 3.697e-05, 0.9998, 3.697e-05, 0.9998, 3.671e-05, 0.001276, 3.697e-05, 0.9998, 3.671e-05, 0.001276, 3.671e-05, 0.001276, 3.697e-05, 0.9998, 3.697e-05, 0.9998, 3.671e-05, 0.001276, 3.697e-05, 0.9998, 3.671e-05, 0.001276, 3.671e-05, 0.001276, 3.697e-05, 0.9998, 3.697e-05, 0.9998, 3.671e-05, 0.001276, 3.697e-05, 0.9998, 3.671e-05, 0.001276, 3.671e-05, 0.001276, 3.697e-05, 0.9998, 3.697e-05, 0.9998, 3.671e-05, 0.001276, 3.697e-05, 0.9998, 3.671e-05, 0.001276, 3.671e-05, 0.001276, 3.697e-05, 0.9998, 3.697e-05, 0.9998, 3.671e-05, 0.001276, 3.697e-05, 0.9998, 3.671e-05, 0.001276, 0.9991, 0.9998, 0.9991, 0.9998, 0.9991, 0.9998, 3.697e-05, 0.9998, 3.697e-05, 0.9998, 3.697e-05, 0.9998, 0.9991, 0.9998, 3.697e-05, 0.9998, 0.9991, 0.9998, 3.697e-05, 0.9998, 0.9991, 0.9998, 3.697e-05, 0.9998, 3.697e-05, 0.9998, 3.697e-05, 0.9998, 3.697e-05, 0.9998, 3.697e-05, 0.9998, 3.697e-05, 0.9998, 3.697e-05, 0.9998, 3.697e-05, 0.9998, 3.697e-05, 0.9998, 3.697e-05, 0.9998, 3.697e-05, 0.9998, 3.697e-05, 0.9998, 3.697e-05, 0.9998, 3.697e-05, 0.9998, 3.697e-05, 0.9998, 3.697e-05, 0.9998, 0.9991, 0.9998, 3.697e-05, 0.9998, 0.9991, 0.9998, 3.697e-05, 0.9998, 0.9991, 0.9998, 3.697e-05, 0.9998, 3.697e-05, 0.9998, 3.697e-05, 0.9998, 3.697e-05, 0.9998, 3.697e-05, 0.9998, 3.697e-05, 0.9998, 3.697e-05, 0.9998, 3.697e-05, 0.9998, 3.697e-05, 0.9998, 3.697e-05, 0.9998, 3.697e-05, 0.9998, 3.697e-05, 0.9998, 3.697e-05, 0.9998, 3.697e-05, 0.9998, 3.697e-05, 0.9998, 3.697e-05, 0.9998, 0.9991, 0.9998, 3.697e-05, 0.9998, 0.9991, 0.9998, 3.697e-05, 0.9998, 0.9991, 0.9998, 3.697e-05, 0.9998, 3.697e-05, 0.9998, 3.697e-05, 0.9998, 3.697e-05, 0.9998, 3.697e-05, 0.9998, 3.697e-05, 0.9998, 3.697e-05, 0.9998, 3.697e-05, 0.9998, 3.697e-05, 0.9998, 3.697e-05, 0.9998, 3.697e-05, 0.9998, 3.697e-05, 0.9998, 3.697e-05, 0.9998, 3.697e-05, 0.9998, 3.697e-05, 0.9998, 3.697e-05, 0.9998, 0.9991, 0.9998, 3.697e-05, 0.9998, 0.9991, 0.9998, 3.697e-05, 0.9998, 0.9991, 0.9998, 3.697e-05, 0.9998, 3.697e-05, 0.9998, 3.697e-05, 0.9998, 3.697e-05, 0.9998, 3.697e-05, 0.9998, 3.697e-05, 0.9998, 3.697e-05, 0.9998, 3.697e-05, 0.9998, 3.697e-05, 0.9998, 3.697e-05, 0.9998, 3.697e-05, 0.9998, 3.697e-05, 0.9998, 3.697e-05, 0.9998, 0.9991, 0.9998, 0.9991, 0.9998, 0.9991, 0.9998])
me_constructionbase1x1_001.materials.append(mat_dirt)
me_constructionbase1x1_001.update()

# ---- objects
ob_cube = bpy.data.objects.new('Cube', me_cube)
ob_light = bpy.data.objects.new('Light', light_light)
ob_camera = bpy.data.objects.new('Camera', cam_camera)
ob_constructionbase1x1 = bpy.data.objects.new('ConstructionBase1x1', None)
ob_constructionbase1x1_001 = bpy.data.objects.new('ConstructionBase1x1.001', me_constructionbase1x1)
ob_constructionbase1x1_002 = bpy.data.objects.new('ConstructionBase1x1.002', me_constructionbase1x1_001)

# ---- transforms, parenting, visibility, modifiers, constraints
ob_cube.location = (0.0, 0.0, 0.0)
ob_cube.lock_rotations_4d = False
ob_cube.empty_display_type = 'ARROWS'
ob_cube.lineart.crease_threshold = 0.0
ob_light.location = (4.076, 1.005, 5.904)
ob_light.rotation_euler = (0.6503, 0.05522, 1.866)
ob_light.lock_rotations_4d = False
ob_light.empty_display_type = 'ARROWS'
ob_light.color = (0.0, 0.0, 0.0, 0.0)
ob_light.lineart.crease_threshold = 0.0
ob_camera.location = (7.359, -6.926, 4.958)
ob_camera.rotation_euler = (1.109, 0.0, 0.8149)
ob_camera.lock_rotations_4d = False
ob_camera.empty_display_type = 'ARROWS'
ob_camera.color = (0.0, 0.0, 0.0, 0.0)
ob_camera.display_type = 'WIRE'
ob_camera.lineart.crease_threshold = 0.0
ob_constructionbase1x1.location = (-0.0, -0.0, 0.0)
ob_constructionbase1x1.rotation_mode = 'QUATERNION'
ob_constructionbase1x1.rotation_quaternion = (1.0, 0.0, 0.0, -0.0)
ob_constructionbase1x1_001.parent = ob_constructionbase1x1
ob_constructionbase1x1_001.location = (-0.5014, -0.5014, 0.1169)
ob_constructionbase1x1_001.rotation_mode = 'QUATERNION'
ob_constructionbase1x1_001.rotation_quaternion = (1.0, 0.0, 0.0, 0.0)
ob_constructionbase1x1_002.parent = ob_constructionbase1x1
ob_constructionbase1x1_002.location = (-0.5014, -0.5014, 0.1169)
ob_constructionbase1x1_002.rotation_mode = 'QUATERNION'
ob_constructionbase1x1_002.rotation_quaternion = (1.0, 0.0, 0.0, 0.0)

# ---- collection membership
col_collection.objects.link(ob_cube)
col_collection.objects.link(ob_light)
col_collection.objects.link(ob_camera)
col_collection.objects.link(ob_constructionbase1x1)
col_collection.objects.link(ob_constructionbase1x1_001)
col_collection.objects.link(ob_constructionbase1x1_002)

# ---- scene / render settings (as saved in the file)
scene.camera = ob_camera
scene.frame_start = 1; scene.frame_end = 250; scene.frame_set(1)
scene.render.engine = 'BLENDER_EEVEE_NEXT'
bpy.context.view_layer.update()
